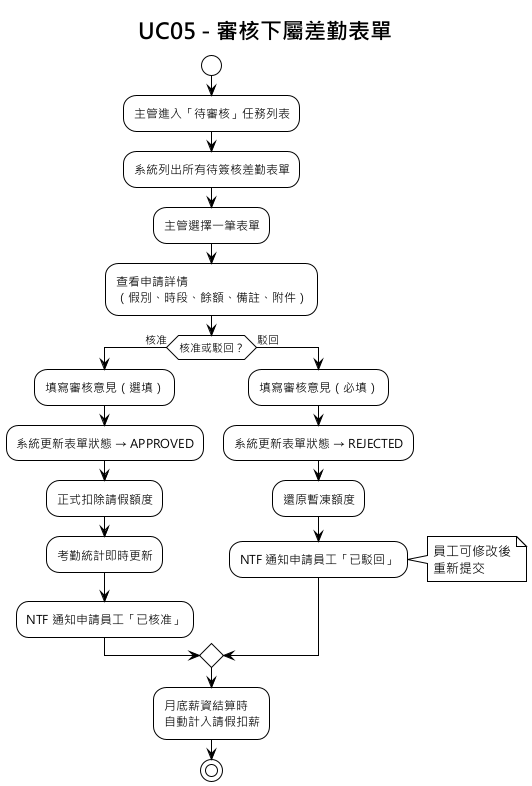

The diagram above was rendered by PlantUML. Its source (embedded in the PNG):
@startuml UC05_審核下屬差勤表單
!theme plain
skinparam defaultFontName "Microsoft JhengHei"
title UC05 - 審核下屬差勤表單

start
:主管進入「待審核」任務列表;
:系統列出所有待簽核差勤表單;

:主管選擇一筆表單;
:查看申請詳情\n（假別、時段、餘額、備註、附件）;

if (核准或駁回？) then (核准)
  :填寫審核意見（選填）;
  :系統更新表單狀態 → APPROVED;
  :正式扣除請假額度;
  :考勤統計即時更新;
  :NTF 通知申請員工「已核准」;
else (駁回)
  :填寫審核意見（必填）;
  :系統更新表單狀態 → REJECTED;
  :還原暫凍額度;
  :NTF 通知申請員工「已駁回」;
  note right
    員工可修改後
    重新提交
  end note
endif

:月底薪資結算時\n自動計入請假扣薪;
stop

@enduml